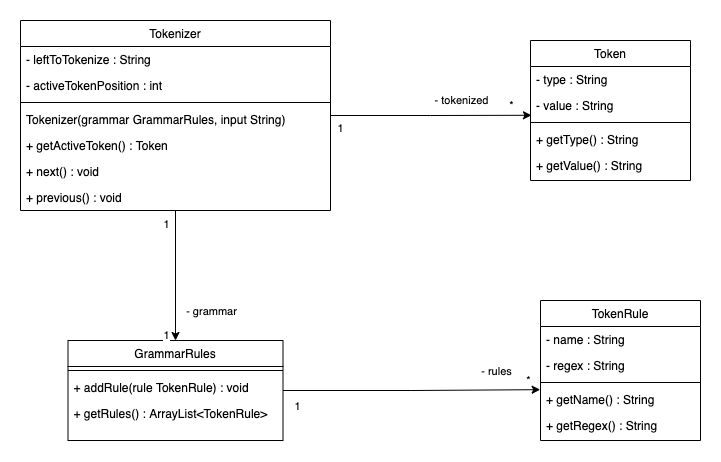

The diagram above was exported from draw.io. Its source (the exported page's mxGraphModel, read from the mxfile embedded in the PNG):
<mxGraphModel dx="1018" dy="652" grid="1" gridSize="10" guides="1" tooltips="1" connect="1" arrows="1" fold="1" page="1" pageScale="1" pageWidth="827" pageHeight="1169" math="0" shadow="0">
  <root>
    <mxCell id="WIyWlLk6GJQsqaUBKTNV-0" />
    <mxCell id="WIyWlLk6GJQsqaUBKTNV-1" parent="WIyWlLk6GJQsqaUBKTNV-0" />
    <mxCell id="zkfFHV4jXpPFQw0GAbJ--0" value="Token" style="swimlane;fontStyle=0;align=center;verticalAlign=top;childLayout=stackLayout;horizontal=1;startSize=26;horizontalStack=0;resizeParent=1;resizeLast=0;collapsible=1;marginBottom=0;rounded=0;shadow=0;strokeWidth=1;" parent="WIyWlLk6GJQsqaUBKTNV-1" vertex="1">
      <mxGeometry x="550" y="250" width="160" height="140" as="geometry">
        <mxRectangle x="230" y="140" width="160" height="26" as="alternateBounds" />
      </mxGeometry>
    </mxCell>
    <mxCell id="zkfFHV4jXpPFQw0GAbJ--1" value="- type : String" style="text;align=left;verticalAlign=top;spacingLeft=4;spacingRight=4;overflow=hidden;rotatable=0;points=[[0,0.5],[1,0.5]];portConstraint=eastwest;" parent="zkfFHV4jXpPFQw0GAbJ--0" vertex="1">
      <mxGeometry y="26" width="160" height="26" as="geometry" />
    </mxCell>
    <mxCell id="zkfFHV4jXpPFQw0GAbJ--2" value="- value : String" style="text;align=left;verticalAlign=top;spacingLeft=4;spacingRight=4;overflow=hidden;rotatable=0;points=[[0,0.5],[1,0.5]];portConstraint=eastwest;rounded=0;shadow=0;html=0;" parent="zkfFHV4jXpPFQw0GAbJ--0" vertex="1">
      <mxGeometry y="52" width="160" height="26" as="geometry" />
    </mxCell>
    <mxCell id="zkfFHV4jXpPFQw0GAbJ--4" value="" style="line;html=1;strokeWidth=1;align=left;verticalAlign=middle;spacingTop=-1;spacingLeft=3;spacingRight=3;rotatable=0;labelPosition=right;points=[];portConstraint=eastwest;" parent="zkfFHV4jXpPFQw0GAbJ--0" vertex="1">
      <mxGeometry y="78" width="160" height="8" as="geometry" />
    </mxCell>
    <mxCell id="KNtLXEDj2TA95_utXfGA-0" value="+ getType() : String" style="text;align=left;verticalAlign=top;spacingLeft=4;spacingRight=4;overflow=hidden;rotatable=0;points=[[0,0.5],[1,0.5]];portConstraint=eastwest;" vertex="1" parent="zkfFHV4jXpPFQw0GAbJ--0">
      <mxGeometry y="86" width="160" height="26" as="geometry" />
    </mxCell>
    <mxCell id="zkfFHV4jXpPFQw0GAbJ--5" value="+ getValue() : String" style="text;align=left;verticalAlign=top;spacingLeft=4;spacingRight=4;overflow=hidden;rotatable=0;points=[[0,0.5],[1,0.5]];portConstraint=eastwest;" parent="zkfFHV4jXpPFQw0GAbJ--0" vertex="1">
      <mxGeometry y="112" width="160" height="26" as="geometry" />
    </mxCell>
    <mxCell id="KNtLXEDj2TA95_utXfGA-18" style="edgeStyle=orthogonalEdgeStyle;rounded=0;orthogonalLoop=1;jettySize=auto;html=1;entryX=-0.002;entryY=0.122;entryDx=0;entryDy=0;entryPerimeter=0;" edge="1" parent="WIyWlLk6GJQsqaUBKTNV-1" source="KNtLXEDj2TA95_utXfGA-3" target="KNtLXEDj2TA95_utXfGA-16">
      <mxGeometry relative="1" as="geometry">
        <mxPoint x="580" y="750" as="targetPoint" />
      </mxGeometry>
    </mxCell>
    <mxCell id="KNtLXEDj2TA95_utXfGA-19" value="1" style="edgeLabel;html=1;align=center;verticalAlign=middle;resizable=0;points=[];" vertex="1" connectable="0" parent="KNtLXEDj2TA95_utXfGA-18">
      <mxGeometry x="-0.8894" y="2" relative="1" as="geometry">
        <mxPoint y="17" as="offset" />
      </mxGeometry>
    </mxCell>
    <mxCell id="KNtLXEDj2TA95_utXfGA-20" value="*" style="edgeLabel;html=1;align=center;verticalAlign=middle;resizable=0;points=[];" vertex="1" connectable="0" parent="KNtLXEDj2TA95_utXfGA-18">
      <mxGeometry x="0.8043" y="-2" relative="1" as="geometry">
        <mxPoint x="13" y="-12" as="offset" />
      </mxGeometry>
    </mxCell>
    <mxCell id="KNtLXEDj2TA95_utXfGA-21" value="- rules" style="edgeLabel;html=1;align=center;verticalAlign=middle;resizable=0;points=[];" vertex="1" connectable="0" parent="KNtLXEDj2TA95_utXfGA-18">
      <mxGeometry x="-0.5404" y="1" relative="1" as="geometry">
        <mxPoint x="154" y="-19" as="offset" />
      </mxGeometry>
    </mxCell>
    <mxCell id="KNtLXEDj2TA95_utXfGA-3" value="GrammarRules" style="swimlane;fontStyle=0;align=center;verticalAlign=top;childLayout=stackLayout;horizontal=1;startSize=26;horizontalStack=0;resizeParent=1;resizeLast=0;collapsible=1;marginBottom=0;rounded=0;shadow=0;strokeWidth=1;" vertex="1" parent="WIyWlLk6GJQsqaUBKTNV-1">
      <mxGeometry x="87.5" y="550" width="215" height="100" as="geometry">
        <mxRectangle x="230" y="140" width="160" height="26" as="alternateBounds" />
      </mxGeometry>
    </mxCell>
    <mxCell id="KNtLXEDj2TA95_utXfGA-6" value="" style="line;html=1;strokeWidth=1;align=left;verticalAlign=middle;spacingTop=-1;spacingLeft=3;spacingRight=3;rotatable=0;labelPosition=right;points=[];portConstraint=eastwest;" vertex="1" parent="KNtLXEDj2TA95_utXfGA-3">
      <mxGeometry y="26" width="215" height="8" as="geometry" />
    </mxCell>
    <mxCell id="KNtLXEDj2TA95_utXfGA-7" value="+ addRule(rule TokenRule) : void" style="text;align=left;verticalAlign=top;spacingLeft=4;spacingRight=4;overflow=hidden;rotatable=0;points=[[0,0.5],[1,0.5]];portConstraint=eastwest;" vertex="1" parent="KNtLXEDj2TA95_utXfGA-3">
      <mxGeometry y="34" width="215" height="26" as="geometry" />
    </mxCell>
    <mxCell id="KNtLXEDj2TA95_utXfGA-11" value="+ getRules() : ArrayList&lt;TokenRule&gt;" style="text;align=left;verticalAlign=top;spacingLeft=4;spacingRight=4;overflow=hidden;rotatable=0;points=[[0,0.5],[1,0.5]];portConstraint=eastwest;" vertex="1" parent="KNtLXEDj2TA95_utXfGA-3">
      <mxGeometry y="60" width="215" height="26" as="geometry" />
    </mxCell>
    <mxCell id="KNtLXEDj2TA95_utXfGA-12" value="TokenRule" style="swimlane;fontStyle=0;align=center;verticalAlign=top;childLayout=stackLayout;horizontal=1;startSize=26;horizontalStack=0;resizeParent=1;resizeLast=0;collapsible=1;marginBottom=0;rounded=0;shadow=0;strokeWidth=1;" vertex="1" parent="WIyWlLk6GJQsqaUBKTNV-1">
      <mxGeometry x="560" y="510" width="160" height="140" as="geometry">
        <mxRectangle x="230" y="140" width="160" height="26" as="alternateBounds" />
      </mxGeometry>
    </mxCell>
    <mxCell id="KNtLXEDj2TA95_utXfGA-13" value="- name : String" style="text;align=left;verticalAlign=top;spacingLeft=4;spacingRight=4;overflow=hidden;rotatable=0;points=[[0,0.5],[1,0.5]];portConstraint=eastwest;" vertex="1" parent="KNtLXEDj2TA95_utXfGA-12">
      <mxGeometry y="26" width="160" height="26" as="geometry" />
    </mxCell>
    <mxCell id="KNtLXEDj2TA95_utXfGA-14" value="- regex : String" style="text;align=left;verticalAlign=top;spacingLeft=4;spacingRight=4;overflow=hidden;rotatable=0;points=[[0,0.5],[1,0.5]];portConstraint=eastwest;rounded=0;shadow=0;html=0;" vertex="1" parent="KNtLXEDj2TA95_utXfGA-12">
      <mxGeometry y="52" width="160" height="26" as="geometry" />
    </mxCell>
    <mxCell id="KNtLXEDj2TA95_utXfGA-15" value="" style="line;html=1;strokeWidth=1;align=left;verticalAlign=middle;spacingTop=-1;spacingLeft=3;spacingRight=3;rotatable=0;labelPosition=right;points=[];portConstraint=eastwest;" vertex="1" parent="KNtLXEDj2TA95_utXfGA-12">
      <mxGeometry y="78" width="160" height="8" as="geometry" />
    </mxCell>
    <mxCell id="KNtLXEDj2TA95_utXfGA-16" value="+ getName() : String" style="text;align=left;verticalAlign=top;spacingLeft=4;spacingRight=4;overflow=hidden;rotatable=0;points=[[0,0.5],[1,0.5]];portConstraint=eastwest;" vertex="1" parent="KNtLXEDj2TA95_utXfGA-12">
      <mxGeometry y="86" width="160" height="26" as="geometry" />
    </mxCell>
    <mxCell id="KNtLXEDj2TA95_utXfGA-17" value="+ getRegex() : String" style="text;align=left;verticalAlign=top;spacingLeft=4;spacingRight=4;overflow=hidden;rotatable=0;points=[[0,0.5],[1,0.5]];portConstraint=eastwest;" vertex="1" parent="KNtLXEDj2TA95_utXfGA-12">
      <mxGeometry y="112" width="160" height="26" as="geometry" />
    </mxCell>
    <mxCell id="KNtLXEDj2TA95_utXfGA-28" style="edgeStyle=orthogonalEdgeStyle;rounded=0;orthogonalLoop=1;jettySize=auto;html=1;entryX=0.006;entryY=0.876;entryDx=0;entryDy=0;entryPerimeter=0;" edge="1" parent="WIyWlLk6GJQsqaUBKTNV-1" source="KNtLXEDj2TA95_utXfGA-22" target="zkfFHV4jXpPFQw0GAbJ--2">
      <mxGeometry relative="1" as="geometry">
        <mxPoint x="550" y="300" as="targetPoint" />
      </mxGeometry>
    </mxCell>
    <mxCell id="KNtLXEDj2TA95_utXfGA-29" value="1" style="edgeLabel;html=1;align=center;verticalAlign=middle;resizable=0;points=[];" vertex="1" connectable="0" parent="KNtLXEDj2TA95_utXfGA-28">
      <mxGeometry x="-0.8672" y="-1" relative="1" as="geometry">
        <mxPoint x="-4" y="11" as="offset" />
      </mxGeometry>
    </mxCell>
    <mxCell id="KNtLXEDj2TA95_utXfGA-30" value="*" style="edgeLabel;html=1;align=center;verticalAlign=middle;resizable=0;points=[];" vertex="1" connectable="0" parent="KNtLXEDj2TA95_utXfGA-28">
      <mxGeometry x="0.7386" y="-1" relative="1" as="geometry">
        <mxPoint x="6" y="-11" as="offset" />
      </mxGeometry>
    </mxCell>
    <mxCell id="KNtLXEDj2TA95_utXfGA-31" value="- tokenized" style="edgeLabel;html=1;align=center;verticalAlign=middle;resizable=0;points=[];" vertex="1" connectable="0" parent="KNtLXEDj2TA95_utXfGA-28">
      <mxGeometry x="0.2186" y="-1" relative="1" as="geometry">
        <mxPoint x="8" y="-16" as="offset" />
      </mxGeometry>
    </mxCell>
    <mxCell id="KNtLXEDj2TA95_utXfGA-32" style="edgeStyle=orthogonalEdgeStyle;rounded=0;orthogonalLoop=1;jettySize=auto;html=1;" edge="1" parent="WIyWlLk6GJQsqaUBKTNV-1" source="KNtLXEDj2TA95_utXfGA-22" target="KNtLXEDj2TA95_utXfGA-3">
      <mxGeometry relative="1" as="geometry" />
    </mxCell>
    <mxCell id="KNtLXEDj2TA95_utXfGA-33" value="- grammar" style="edgeLabel;html=1;align=center;verticalAlign=middle;resizable=0;points=[];" vertex="1" connectable="0" parent="KNtLXEDj2TA95_utXfGA-32">
      <mxGeometry x="-0.8145" y="-2" relative="1" as="geometry">
        <mxPoint x="37" y="88" as="offset" />
      </mxGeometry>
    </mxCell>
    <mxCell id="KNtLXEDj2TA95_utXfGA-34" value="1" style="edgeLabel;html=1;align=center;verticalAlign=middle;resizable=0;points=[];" vertex="1" connectable="0" parent="KNtLXEDj2TA95_utXfGA-32">
      <mxGeometry x="-0.9391" y="-1" relative="1" as="geometry">
        <mxPoint x="-9" y="9" as="offset" />
      </mxGeometry>
    </mxCell>
    <mxCell id="KNtLXEDj2TA95_utXfGA-35" value="1" style="edgeLabel;html=1;align=center;verticalAlign=middle;resizable=0;points=[];" vertex="1" connectable="0" parent="KNtLXEDj2TA95_utXfGA-32">
      <mxGeometry x="0.9" y="1" relative="1" as="geometry">
        <mxPoint x="-11" as="offset" />
      </mxGeometry>
    </mxCell>
    <mxCell id="KNtLXEDj2TA95_utXfGA-22" value="Tokenizer" style="swimlane;fontStyle=0;align=center;verticalAlign=top;childLayout=stackLayout;horizontal=1;startSize=26;horizontalStack=0;resizeParent=1;resizeLast=0;collapsible=1;marginBottom=0;rounded=0;shadow=0;strokeWidth=1;" vertex="1" parent="WIyWlLk6GJQsqaUBKTNV-1">
      <mxGeometry x="40" y="230" width="310" height="190" as="geometry">
        <mxRectangle x="230" y="140" width="160" height="26" as="alternateBounds" />
      </mxGeometry>
    </mxCell>
    <mxCell id="KNtLXEDj2TA95_utXfGA-23" value="- leftToTokenize : String" style="text;align=left;verticalAlign=top;spacingLeft=4;spacingRight=4;overflow=hidden;rotatable=0;points=[[0,0.5],[1,0.5]];portConstraint=eastwest;" vertex="1" parent="KNtLXEDj2TA95_utXfGA-22">
      <mxGeometry y="26" width="310" height="26" as="geometry" />
    </mxCell>
    <mxCell id="KNtLXEDj2TA95_utXfGA-24" value="- activeTokenPosition : int" style="text;align=left;verticalAlign=top;spacingLeft=4;spacingRight=4;overflow=hidden;rotatable=0;points=[[0,0.5],[1,0.5]];portConstraint=eastwest;rounded=0;shadow=0;html=0;" vertex="1" parent="KNtLXEDj2TA95_utXfGA-22">
      <mxGeometry y="52" width="310" height="26" as="geometry" />
    </mxCell>
    <mxCell id="KNtLXEDj2TA95_utXfGA-25" value="" style="line;html=1;strokeWidth=1;align=left;verticalAlign=middle;spacingTop=-1;spacingLeft=3;spacingRight=3;rotatable=0;labelPosition=right;points=[];portConstraint=eastwest;" vertex="1" parent="KNtLXEDj2TA95_utXfGA-22">
      <mxGeometry y="78" width="310" height="8" as="geometry" />
    </mxCell>
    <mxCell id="KNtLXEDj2TA95_utXfGA-27" value="Tokenizer(grammar GrammarRules, input String)" style="text;align=left;verticalAlign=top;spacingLeft=4;spacingRight=4;overflow=hidden;rotatable=0;points=[[0,0.5],[1,0.5]];portConstraint=eastwest;" vertex="1" parent="KNtLXEDj2TA95_utXfGA-22">
      <mxGeometry y="86" width="310" height="26" as="geometry" />
    </mxCell>
    <mxCell id="KNtLXEDj2TA95_utXfGA-38" value="+ getActiveToken() : Token" style="text;align=left;verticalAlign=top;spacingLeft=4;spacingRight=4;overflow=hidden;rotatable=0;points=[[0,0.5],[1,0.5]];portConstraint=eastwest;" vertex="1" parent="KNtLXEDj2TA95_utXfGA-22">
      <mxGeometry y="112" width="310" height="26" as="geometry" />
    </mxCell>
    <mxCell id="KNtLXEDj2TA95_utXfGA-36" value="+ next() : void" style="text;align=left;verticalAlign=top;spacingLeft=4;spacingRight=4;overflow=hidden;rotatable=0;points=[[0,0.5],[1,0.5]];portConstraint=eastwest;" vertex="1" parent="KNtLXEDj2TA95_utXfGA-22">
      <mxGeometry y="138" width="310" height="26" as="geometry" />
    </mxCell>
    <mxCell id="KNtLXEDj2TA95_utXfGA-37" value="+ previous() : void" style="text;align=left;verticalAlign=top;spacingLeft=4;spacingRight=4;overflow=hidden;rotatable=0;points=[[0,0.5],[1,0.5]];portConstraint=eastwest;" vertex="1" parent="KNtLXEDj2TA95_utXfGA-22">
      <mxGeometry y="164" width="310" height="26" as="geometry" />
    </mxCell>
  </root>
</mxGraphModel>